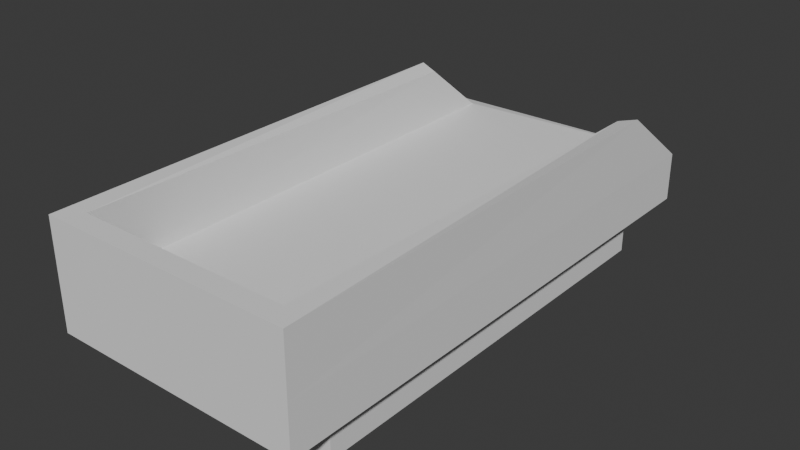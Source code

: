 # Source: cart.blend  (saved by Blender 5.0.119; exported with 4.5.12 LTS)
import bpy
from mathutils import Matrix  # noqa: F401  (used for matrix-valued properties, if any)

bpy.ops.wm.read_factory_settings(use_empty=True)
scene = bpy.context.scene
scene.name = 'Scene'

# ---- collections
col_collection = bpy.data.collections.new('Collection'); scene.collection.children.link(col_collection)

# ---- world
world_world = bpy.data.worlds.new('World'); scene.world = world_world
world_world.use_nodes = True; world_world.node_tree.nodes.clear()
_N = world_world.node_tree.nodes; _L = world_world.node_tree.links
n0 = _N.new('ShaderNodeOutputWorld'); n0.name = 'World Output'; n0.location = (200, 100)
n1 = _N.new('ShaderNodeBackground'); n1.name = 'Background'; n1.location = (-200, 100)
n1.inputs[0].default_value = (0.05088, 0.05088, 0.05088, 1.0)
_L.new(n1.outputs[0], n0.inputs[0])
n0.is_active_output = True
world_world.color = (0.05088, 0.05088, 0.05088)
world_world.sun_shadow_jitter_overblur = 0.0

# ---- meshes
me_cube_001 = bpy.data.meshes.new('Cube.001')
me_cube_001.from_pydata([(0.2685, -0.5688, -0.05181), (0.2259, -0.5262, 0.05181), (-0.2685, -0.5688, -0.05181), (-0.2259, -0.5262, 0.05181), (0.2685, 0.5688, -0.05181), (0.2259, 0.5262, 0.05181), (-0.2685, 0.5688, -0.05181), (-0.2239, 0.5298, 0.05636), (0.2685, -0.5688, 0.05181), (-0.2685, -0.5688, 0.05181), (-0.2702, 0.5657, 0.04797), (0.2685, 0.5688, 0.05181), (0.2685, -0.5688, 0.1754), (-0.2685, -0.5688, 0.1754), (-0.2664, 0.3997, 0.1802), (0.2664, 0.3997, 0.1802), (0.2259, -0.5262, 0.1754), (-0.2259, -0.5262, 0.1754), (-0.2283, 0.3915, 0.17), (0.2283, 0.3915, 0.17)], [], [(0, 8, 9, 2), (2, 9, 10, 6), (6, 10, 11, 4), (4, 11, 8, 0), (2, 6, 4, 0), (7, 3, 1, 5), (8, 11, 15, 12), (9, 8, 12, 13), (7, 5, 11, 10), (3, 7, 18, 17), (16, 17, 13, 12), (17, 18, 14, 13), (19, 16, 12, 15), (7, 10, 14, 18), (10, 9, 13, 14), (1, 3, 17, 16), (11, 5, 19, 15), (5, 1, 16, 19)])
_uv = me_cube_001.uv_layers.new(name='UVMap')
_uv.uv.foreach_set('vector', [0.375, 0.0, 0.625, 0.0, 0.625, 0.25, 0.375, 0.25, 0.375, 0.25, 0.625, 0.25, 0.625, 0.5, 0.375, 0.5, 0.375, 0.5, 0.625, 0.5, 0.625, 0.75, 0.375, 0.75, 0.375, 0.75, 0.625, 0.75, 0.625, 1.0, 0.375, 1.0, 0.125, 0.5, 0.375, 0.5, 0.375, 0.75, 0.125, 0.75, 0.6344, 0.5198, 0.8656, 0.5198, 0.8656, 0.7302, 0.6344, 0.7302, 0.625, 1.0, 0.625, 0.75, 0.625, 0.75, 0.625, 1.0, 0.625, 0.25, 0.625, 0.0, 0.625, 0.0, 0.625, 0.25, 0.6344, 0.5198, 0.6344, 0.7302, 0.625, 0.75, 0.625, 0.5, 0.8656, 0.5198, 0.6344, 0.5198, 0.6344, 0.5198, 0.8656, 0.5198, 0.8656, 0.7302, 0.8656, 0.5198, 0.875, 0.5, 0.875, 0.75, 0.8656, 0.5198, 0.6344, 0.5198, 0.625, 0.5, 0.875, 0.5, 0.6344, 0.7302, 0.8656, 0.7302, 0.875, 0.75, 0.625, 0.75, 0.6344, 0.5198, 0.625, 0.5, 0.625, 0.5, 0.6344, 0.5198, 0.625, 0.5, 0.625, 0.25, 0.625, 0.25, 0.625, 0.5, 0.8656, 0.7302, 0.8656, 0.5198, 0.8656, 0.5198, 0.8656, 0.7302, 0.625, 0.75, 0.6344, 0.7302, 0.6344, 0.7302, 0.625, 0.75, 0.6344, 0.7302, 0.8656, 0.7302, 0.8656, 0.7302, 0.6344, 0.7302])
me_cube_001.use_mirror_x = True
me_cube_001.update()
me_cube_002 = bpy.data.meshes.new('Cube.002')
me_cube_002.from_pydata([(-0.03003, -0.4511, -0.05192), (-0.03003, -0.4511, 0.05192), (-0.03003, 0.4511, -0.05192), (-0.03003, 0.4511, 0.05192), (0.03003, -0.4511, -0.05192), (0.03003, -0.4511, 0.05192), (0.03003, 0.4511, -0.05192), (0.03003, 0.4511, 0.05192), (-0.03003, -0.402, -0.05192), (-0.03003, -0.402, 0.05192), (0.03003, -0.402, -0.05192), (0.03003, -0.402, 0.05192), (0.4388, -0.4511, -0.05192), (0.4388, -0.4511, 0.05192), (0.4388, 0.4511, -0.05192), (0.4388, 0.4511, 0.05192), (0.3787, -0.4511, -0.05192), (0.3787, -0.4511, 0.05192), (0.3787, 0.4511, -0.05192), (0.3787, 0.4511, 0.05192), (0.4388, -0.402, -0.05192), (0.4388, -0.402, 0.05192), (0.3787, -0.402, -0.05192), (0.3787, -0.402, 0.05192)], [], [(8, 9, 3, 2), (2, 3, 7, 6), (22, 16, 4, 10), (4, 5, 1, 0), (8, 10, 4, 0), (11, 9, 1, 5), (7, 3, 9, 11), (2, 6, 10, 8), (6, 7, 11, 10), (0, 1, 9, 8), (20, 14, 15, 21), (14, 18, 19, 15), (23, 22, 10, 11), (16, 12, 13, 17), (20, 12, 16, 22), (23, 17, 13, 21), (19, 23, 21, 15), (14, 20, 22, 18), (18, 22, 23, 19), (12, 20, 21, 13), (16, 17, 5, 4), (17, 23, 11, 5)])
_uv = me_cube_002.uv_layers.new(name='UVMap')
_uv.uv.foreach_set('vector', [0.375, 0.007707, 0.625, 0.007707, 0.625, 0.25, 0.375, 0.25, 0.375, 0.25, 0.625, 0.25, 0.625, 0.5, 0.375, 0.5, 0.375, 0.7423, 0.375, 0.75, 0.375, 0.75, 0.375, 0.7423, 0.375, 0.75, 0.625, 0.75, 0.625, 1.0, 0.375, 1.0, 0.125, 0.7423, 0.375, 0.7423, 0.375, 0.75, 0.125, 0.75, 0.625, 0.7423, 0.875, 0.7423, 0.875, 0.75, 0.625, 0.75, 0.625, 0.5, 0.875, 0.5, 0.875, 0.7423, 0.625, 0.7423, 0.125, 0.5, 0.375, 0.5, 0.375, 0.7423, 0.125, 0.7423, 0.375, 0.5, 0.625, 0.5, 0.625, 0.7423, 0.375, 0.7423, 0.375, 0.0, 0.625, 0.0, 0.625, 0.007707, 0.375, 0.007707, 0.375, 0.007707, 0.375, 0.25, 0.625, 0.25, 0.625, 0.007707, 0.375, 0.25, 0.375, 0.5, 0.625, 0.5, 0.625, 0.25, 0.625, 0.7423, 0.375, 0.7423, 0.375, 0.7423, 0.625, 0.7423, 0.375, 0.75, 0.375, 1.0, 0.625, 1.0, 0.625, 0.75, 0.125, 0.7423, 0.125, 0.75, 0.375, 0.75, 0.375, 0.7423, 0.625, 0.7423, 0.625, 0.75, 0.875, 0.75, 0.875, 0.7423, 0.625, 0.5, 0.625, 0.7423, 0.875, 0.7423, 0.875, 0.5, 0.125, 0.5, 0.125, 0.7423, 0.375, 0.7423, 0.375, 0.5, 0.375, 0.5, 0.375, 0.7423, 0.625, 0.7423, 0.625, 0.5, 0.375, 0.0, 0.375, 0.007707, 0.625, 0.007707, 0.625, 0.0, 0.375, 0.75, 0.625, 0.75, 0.625, 0.75, 0.375, 0.75, 0.625, 0.75, 0.625, 0.7423, 0.625, 0.7423, 0.625, 0.75])
me_cube_002.update()

# ---- objects
ob_cube = bpy.data.objects.new('Cube', me_cube_001)
ob_cube_001 = bpy.data.objects.new('Cube.001', me_cube_002)

# ---- transforms, parenting, visibility, modifiers, constraints
ob_cube.location = (0.0, 0.0, 0.0)
ob_cube.use_mesh_mirror_x = True
ob_cube_001.location = (-0.2044, 0.0, -0.08807)

# ---- collection membership
col_collection.objects.link(ob_cube)
col_collection.objects.link(ob_cube_001)

# ---- scene / render settings (as saved in the file)
scene.frame_start = 1; scene.frame_end = 250; scene.frame_set(1)
scene.render.engine = 'BLENDER_EEVEE_NEXT'
scene.render.bake_bias = 0.0
scene.render.bake_samples = 0
scene.cycles.sampling_pattern = 'TABULATED_SOBOL'
scene.eevee.use_volume_custom_range = False
bpy.context.view_layer.update()

# ---- added for rendering (the .blend has no active camera and no usable light): camera, sun
cam_auto = bpy.data.cameras.new('AutoCamera')
cam_auto.lens = 50.0
cam_auto.sensor_width = 36.0
cam_auto.clip_end = 1000.0
ob_auto_camera = bpy.data.objects.new('AutoCamera', cam_auto)
scene.collection.objects.link(ob_auto_camera)
ob_auto_camera.location = (1.20076, -1.44193, 0.981389)
ob_auto_camera.rotation_euler = (1.09748, -7.21219e-08, 0.694738)
scene.camera = ob_auto_camera
light_auto_sun = bpy.data.lights.new('AutoSun', 'SUN')
light_auto_sun.energy = 3.0
light_auto_sun.angle = 0.0523599
ob_auto_sun = bpy.data.objects.new('AutoSun', light_auto_sun)
scene.collection.objects.link(ob_auto_sun)
ob_auto_sun.rotation_euler = (0.872665, 0.174533, 0.523599)
bpy.context.view_layer.update()
